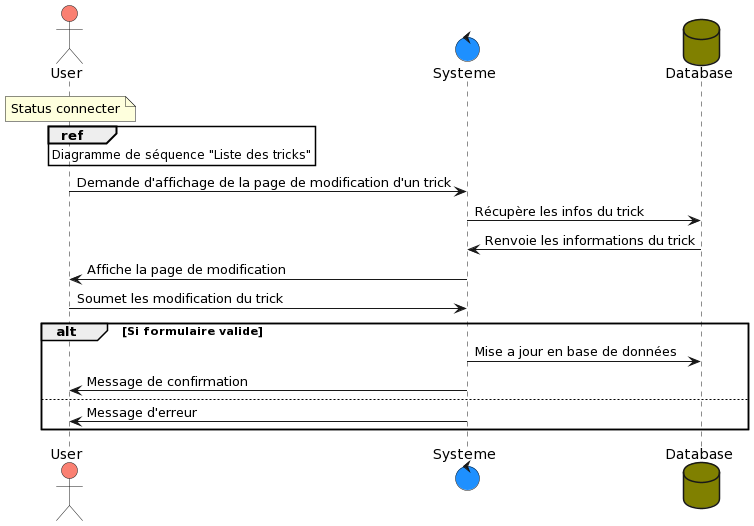

The diagram above was rendered by PlantUML. Its source (embedded in the PNG):
@startuml
actor User #salmon
control Systeme #dodgerblue
database Database #olive
note over User: Status connecter
ref over User: Diagramme de séquence "Liste des tricks"

User-> Systeme : Demande d'affichage de la page de modification d'un trick
Systeme -> Database : Récupère les infos du trick
Database -> Systeme : Renvoie les informations du trick
Systeme -> User: Affiche la page de modification
User-> Systeme : Soumet les modification du trick

  alt Si formulaire valide
    Systeme -> Database : Mise a jour en base de données
    Systeme -> User: Message de confirmation
  else
    Systeme -> User: Message d'erreur
  end
@enduml